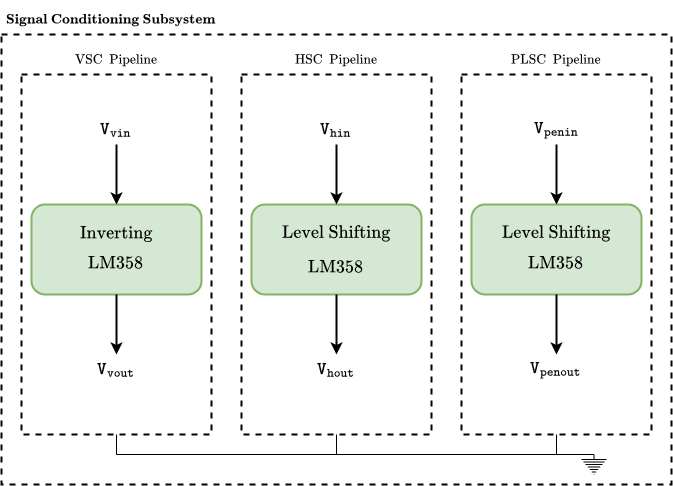

The diagram above was exported from draw.io. Its source (the exported page's mxGraphModel, read from the mxfile embedded in the PNG):
<mxGraphModel dx="864" dy="514" grid="1" gridSize="10" guides="1" tooltips="1" connect="1" arrows="1" fold="1" page="1" pageScale="1" pageWidth="1169" pageHeight="827" math="1" shadow="0">
  <root>
    <mxCell id="0" />
    <mxCell id="1" parent="0" />
    <mxCell id="mWCVG-qJ7Btl6opjZa2e-37" value="" style="rounded=0;whiteSpace=wrap;html=1;strokeColor=default;dashed=1;fillColor=none;strokeWidth=2;" vertex="1" parent="1">
      <mxGeometry x="130" y="100" width="670" height="450" as="geometry" />
    </mxCell>
    <mxCell id="mWCVG-qJ7Btl6opjZa2e-3" value="" style="group" vertex="1" connectable="0" parent="1">
      <mxGeometry x="160" y="270" width="170" height="90" as="geometry" />
    </mxCell>
    <mxCell id="mWCVG-qJ7Btl6opjZa2e-1" value="" style="rounded=1;whiteSpace=wrap;html=1;strokeWidth=2;fillColor=#d5e8d4;strokeColor=#82b366;" vertex="1" parent="mWCVG-qJ7Btl6opjZa2e-3">
      <mxGeometry width="170" height="90" as="geometry" />
    </mxCell>
    <mxCell id="mWCVG-qJ7Btl6opjZa2e-2" value="&lt;font style=&quot;font-size: 14px;&quot;&gt;$$\text{LM358}$$&lt;/font&gt;" style="text;html=1;align=center;verticalAlign=middle;whiteSpace=wrap;rounded=0;" vertex="1" parent="mWCVG-qJ7Btl6opjZa2e-3">
      <mxGeometry x="18.88888888888889" y="40.004285714285714" width="132.22222222222223" height="38.57142857142858" as="geometry" />
    </mxCell>
    <mxCell id="mWCVG-qJ7Btl6opjZa2e-18" value="&lt;font style=&quot;font-size: 14px;&quot;&gt;$$\text{Inverting}$$&lt;/font&gt;" style="text;html=1;align=center;verticalAlign=middle;whiteSpace=wrap;rounded=0;" vertex="1" parent="mWCVG-qJ7Btl6opjZa2e-3">
      <mxGeometry x="18.888888888888914" y="10.004285714285743" width="132.22222222222223" height="38.57142857142858" as="geometry" />
    </mxCell>
    <mxCell id="mWCVG-qJ7Btl6opjZa2e-4" value="" style="group" vertex="1" connectable="0" parent="1">
      <mxGeometry x="380" y="280" width="170" height="80" as="geometry" />
    </mxCell>
    <mxCell id="mWCVG-qJ7Btl6opjZa2e-5" value="" style="rounded=1;whiteSpace=wrap;html=1;strokeWidth=2;fillColor=#d5e8d4;strokeColor=#82b366;" vertex="1" parent="mWCVG-qJ7Btl6opjZa2e-4">
      <mxGeometry y="-10" width="170" height="90" as="geometry" />
    </mxCell>
    <mxCell id="mWCVG-qJ7Btl6opjZa2e-6" value="&lt;font style=&quot;font-size: 14px;&quot;&gt;$$\text{LM358}$$&lt;/font&gt;" style="text;html=1;align=center;verticalAlign=middle;whiteSpace=wrap;rounded=0;" vertex="1" parent="mWCVG-qJ7Btl6opjZa2e-4">
      <mxGeometry x="18.88888888888889" y="35.997142857142855" width="132.22222222222223" height="34.285714285714285" as="geometry" />
    </mxCell>
    <mxCell id="mWCVG-qJ7Btl6opjZa2e-21" value="&lt;font style=&quot;font-size: 14px;&quot;&gt;$$\text{Level Shifting}$$&lt;/font&gt;" style="text;html=1;align=center;verticalAlign=middle;whiteSpace=wrap;rounded=0;" vertex="1" parent="mWCVG-qJ7Btl6opjZa2e-4">
      <mxGeometry x="18.888888888888914" y="0.00428571428574287" width="132.22222222222223" height="38.57142857142858" as="geometry" />
    </mxCell>
    <mxCell id="mWCVG-qJ7Btl6opjZa2e-7" value="" style="group" vertex="1" connectable="0" parent="1">
      <mxGeometry x="600" y="270" width="170" height="90" as="geometry" />
    </mxCell>
    <mxCell id="mWCVG-qJ7Btl6opjZa2e-8" value="" style="rounded=1;whiteSpace=wrap;html=1;strokeWidth=2;fillColor=#d5e8d4;strokeColor=#82b366;" vertex="1" parent="mWCVG-qJ7Btl6opjZa2e-7">
      <mxGeometry width="170" height="90" as="geometry" />
    </mxCell>
    <mxCell id="mWCVG-qJ7Btl6opjZa2e-9" value="&lt;font style=&quot;font-size: 14px;&quot;&gt;$$\text{LM358}$$&lt;/font&gt;" style="text;html=1;align=center;verticalAlign=middle;whiteSpace=wrap;rounded=0;" vertex="1" parent="mWCVG-qJ7Btl6opjZa2e-7">
      <mxGeometry x="18.88888888888889" y="40.004285714285714" width="132.22222222222223" height="38.57142857142858" as="geometry" />
    </mxCell>
    <mxCell id="mWCVG-qJ7Btl6opjZa2e-25" value="&lt;font style=&quot;font-size: 14px;&quot;&gt;$$\text{Level Shifting}$$&lt;/font&gt;" style="text;html=1;align=center;verticalAlign=middle;whiteSpace=wrap;rounded=0;" vertex="1" parent="mWCVG-qJ7Btl6opjZa2e-7">
      <mxGeometry x="18.888888888888914" y="10.004285714285743" width="132.22222222222223" height="38.57142857142858" as="geometry" />
    </mxCell>
    <mxCell id="mWCVG-qJ7Btl6opjZa2e-11" value="" style="endArrow=classic;html=1;rounded=0;strokeWidth=2;" edge="1" parent="1" source="mWCVG-qJ7Btl6opjZa2e-14" target="mWCVG-qJ7Btl6opjZa2e-1">
      <mxGeometry width="50" height="50" relative="1" as="geometry">
        <mxPoint x="90" y="325" as="sourcePoint" />
        <mxPoint x="80" y="320" as="targetPoint" />
      </mxGeometry>
    </mxCell>
    <mxCell id="mWCVG-qJ7Btl6opjZa2e-12" value="" style="endArrow=classic;html=1;rounded=0;strokeWidth=2;" edge="1" parent="1" source="mWCVG-qJ7Btl6opjZa2e-15" target="mWCVG-qJ7Btl6opjZa2e-5">
      <mxGeometry width="50" height="50" relative="1" as="geometry">
        <mxPoint x="310" y="314.5" as="sourcePoint" />
        <mxPoint x="380" y="314.5" as="targetPoint" />
      </mxGeometry>
    </mxCell>
    <mxCell id="mWCVG-qJ7Btl6opjZa2e-13" value="" style="endArrow=classic;html=1;rounded=0;strokeWidth=2;" edge="1" parent="1" source="mWCVG-qJ7Btl6opjZa2e-16" target="mWCVG-qJ7Btl6opjZa2e-8">
      <mxGeometry width="50" height="50" relative="1" as="geometry">
        <mxPoint x="530" y="304.5" as="sourcePoint" />
        <mxPoint x="600" y="304.5" as="targetPoint" />
      </mxGeometry>
    </mxCell>
    <mxCell id="mWCVG-qJ7Btl6opjZa2e-14" value="&lt;font style=&quot;font-size: 14px;&quot;&gt;$$\texttt{V}_\texttt{vin}$$&lt;/font&gt;" style="text;html=1;align=center;verticalAlign=middle;whiteSpace=wrap;rounded=0;" vertex="1" parent="1">
      <mxGeometry x="225" y="180" width="40" height="30" as="geometry" />
    </mxCell>
    <mxCell id="mWCVG-qJ7Btl6opjZa2e-15" value="&lt;font style=&quot;font-size: 14px;&quot;&gt;$$\texttt{V}_\texttt{hin}$$&lt;/font&gt;" style="text;html=1;align=center;verticalAlign=middle;whiteSpace=wrap;rounded=0;" vertex="1" parent="1">
      <mxGeometry x="445" y="180" width="40" height="30" as="geometry" />
    </mxCell>
    <mxCell id="mWCVG-qJ7Btl6opjZa2e-16" value="&lt;font style=&quot;font-size: 14px;&quot;&gt;$$\texttt{V}_\texttt{penin}$$&lt;/font&gt;" style="text;html=1;align=center;verticalAlign=middle;whiteSpace=wrap;rounded=0;" vertex="1" parent="1">
      <mxGeometry x="660" y="180" width="50" height="30" as="geometry" />
    </mxCell>
    <mxCell id="mWCVG-qJ7Btl6opjZa2e-19" value="" style="endArrow=classic;html=1;rounded=0;strokeWidth=2;" edge="1" parent="1" source="mWCVG-qJ7Btl6opjZa2e-1">
      <mxGeometry width="50" height="50" relative="1" as="geometry">
        <mxPoint x="330" y="314.5" as="sourcePoint" />
        <mxPoint x="245" y="420" as="targetPoint" />
      </mxGeometry>
    </mxCell>
    <mxCell id="mWCVG-qJ7Btl6opjZa2e-26" value="" style="endArrow=classic;html=1;rounded=0;strokeWidth=2;" edge="1" parent="1" source="mWCVG-qJ7Btl6opjZa2e-5">
      <mxGeometry width="50" height="50" relative="1" as="geometry">
        <mxPoint x="550" y="315" as="sourcePoint" />
        <mxPoint x="465" y="420" as="targetPoint" />
      </mxGeometry>
    </mxCell>
    <mxCell id="mWCVG-qJ7Btl6opjZa2e-27" value="" style="endArrow=classic;html=1;rounded=0;strokeWidth=2;" edge="1" parent="1" source="mWCVG-qJ7Btl6opjZa2e-8" target="mWCVG-qJ7Btl6opjZa2e-30">
      <mxGeometry width="50" height="50" relative="1" as="geometry">
        <mxPoint x="670" y="440.2258064516129" as="sourcePoint" />
        <mxPoint x="685" y="410" as="targetPoint" />
      </mxGeometry>
    </mxCell>
    <mxCell id="mWCVG-qJ7Btl6opjZa2e-28" value="&lt;font style=&quot;font-size: 14px;&quot;&gt;$$\texttt{V}_\texttt{vout}$$&lt;/font&gt;" style="text;html=1;align=center;verticalAlign=middle;whiteSpace=wrap;rounded=0;" vertex="1" parent="1">
      <mxGeometry x="225" y="420" width="40" height="30" as="geometry" />
    </mxCell>
    <mxCell id="mWCVG-qJ7Btl6opjZa2e-29" value="&lt;font style=&quot;font-size: 14px;&quot;&gt;$$\texttt{V}_\texttt{hout}$$&lt;/font&gt;" style="text;html=1;align=center;verticalAlign=middle;whiteSpace=wrap;rounded=0;" vertex="1" parent="1">
      <mxGeometry x="445" y="420" width="40" height="30" as="geometry" />
    </mxCell>
    <mxCell id="mWCVG-qJ7Btl6opjZa2e-30" value="&lt;font style=&quot;font-size: 14px;&quot;&gt;$$\texttt{V}_\texttt{penout}$$&lt;/font&gt;" style="text;html=1;align=center;verticalAlign=middle;whiteSpace=wrap;rounded=0;" vertex="1" parent="1">
      <mxGeometry x="665" y="420" width="40" height="30" as="geometry" />
    </mxCell>
    <mxCell id="mWCVG-qJ7Btl6opjZa2e-31" value="" style="rounded=0;whiteSpace=wrap;html=1;strokeColor=default;dashed=1;fillColor=none;strokeWidth=2;" vertex="1" parent="1">
      <mxGeometry x="150" y="140" width="190" height="360" as="geometry" />
    </mxCell>
    <mxCell id="mWCVG-qJ7Btl6opjZa2e-32" value="" style="rounded=0;whiteSpace=wrap;html=1;strokeColor=default;dashed=1;fillColor=none;strokeWidth=2;" vertex="1" parent="1">
      <mxGeometry x="370" y="140" width="190" height="360" as="geometry" />
    </mxCell>
    <mxCell id="mWCVG-qJ7Btl6opjZa2e-33" value="" style="rounded=0;whiteSpace=wrap;html=1;strokeColor=default;dashed=1;fillColor=none;strokeWidth=2;" vertex="1" parent="1">
      <mxGeometry x="590" y="140" width="190" height="360" as="geometry" />
    </mxCell>
    <mxCell id="mWCVG-qJ7Btl6opjZa2e-34" value="$$\text{VSC&amp;nbsp; Pipeline}$$" style="text;html=1;align=center;verticalAlign=middle;whiteSpace=wrap;rounded=0;" vertex="1" parent="1">
      <mxGeometry x="200" y="110" width="90" height="30" as="geometry" />
    </mxCell>
    <mxCell id="mWCVG-qJ7Btl6opjZa2e-35" value="$$\text{HSC&amp;nbsp; Pipeline}$$" style="text;html=1;align=center;verticalAlign=middle;whiteSpace=wrap;rounded=0;" vertex="1" parent="1">
      <mxGeometry x="420" y="110" width="90" height="30" as="geometry" />
    </mxCell>
    <mxCell id="mWCVG-qJ7Btl6opjZa2e-36" value="$$\text{PLSC&amp;nbsp; Pipeline}$$" style="text;html=1;align=center;verticalAlign=middle;whiteSpace=wrap;rounded=0;" vertex="1" parent="1">
      <mxGeometry x="640" y="110" width="90" height="30" as="geometry" />
    </mxCell>
    <mxCell id="mWCVG-qJ7Btl6opjZa2e-39" value="&lt;b&gt;$$\textbf{Signal Conditioning Subsystem}$$&lt;/b&gt;" style="text;html=1;align=center;verticalAlign=middle;whiteSpace=wrap;rounded=0;" vertex="1" parent="1">
      <mxGeometry x="130" y="70" width="220" height="30" as="geometry" />
    </mxCell>
    <mxCell id="mWCVG-qJ7Btl6opjZa2e-40" value="" style="endArrow=none;html=1;rounded=0;exitX=0.5;exitY=1;exitDx=0;exitDy=0;entryX=0.5;entryY=1;entryDx=0;entryDy=0;" edge="1" parent="1" source="mWCVG-qJ7Btl6opjZa2e-31" target="mWCVG-qJ7Btl6opjZa2e-33">
      <mxGeometry width="50" height="50" relative="1" as="geometry">
        <mxPoint x="330" y="550" as="sourcePoint" />
        <mxPoint x="380" y="500" as="targetPoint" />
        <Array as="points">
          <mxPoint x="245" y="520" />
          <mxPoint x="685" y="520" />
        </Array>
      </mxGeometry>
    </mxCell>
    <mxCell id="mWCVG-qJ7Btl6opjZa2e-41" value="" style="endArrow=none;html=1;rounded=0;exitX=0.5;exitY=1;exitDx=0;exitDy=0;" edge="1" parent="1" source="mWCVG-qJ7Btl6opjZa2e-32">
      <mxGeometry width="50" height="50" relative="1" as="geometry">
        <mxPoint x="500" y="320" as="sourcePoint" />
        <mxPoint x="465" y="520" as="targetPoint" />
      </mxGeometry>
    </mxCell>
    <mxCell id="mWCVG-qJ7Btl6opjZa2e-43" value="" style="endArrow=none;html=1;rounded=0;entryX=0.5;entryY=0;entryDx=0;entryDy=0;entryPerimeter=0;" edge="1" parent="1" target="mWCVG-qJ7Btl6opjZa2e-44">
      <mxGeometry width="50" height="50" relative="1" as="geometry">
        <mxPoint x="680" y="520" as="sourcePoint" />
        <mxPoint x="720" y="520" as="targetPoint" />
      </mxGeometry>
    </mxCell>
    <mxCell id="mWCVG-qJ7Btl6opjZa2e-44" value="" style="pointerEvents=1;verticalLabelPosition=bottom;shadow=0;dashed=0;align=center;html=1;verticalAlign=top;shape=mxgraph.electrical.signal_sources.protective_earth;" vertex="1" parent="1">
      <mxGeometry x="710" y="520" width="25" height="20" as="geometry" />
    </mxCell>
  </root>
</mxGraphModel>